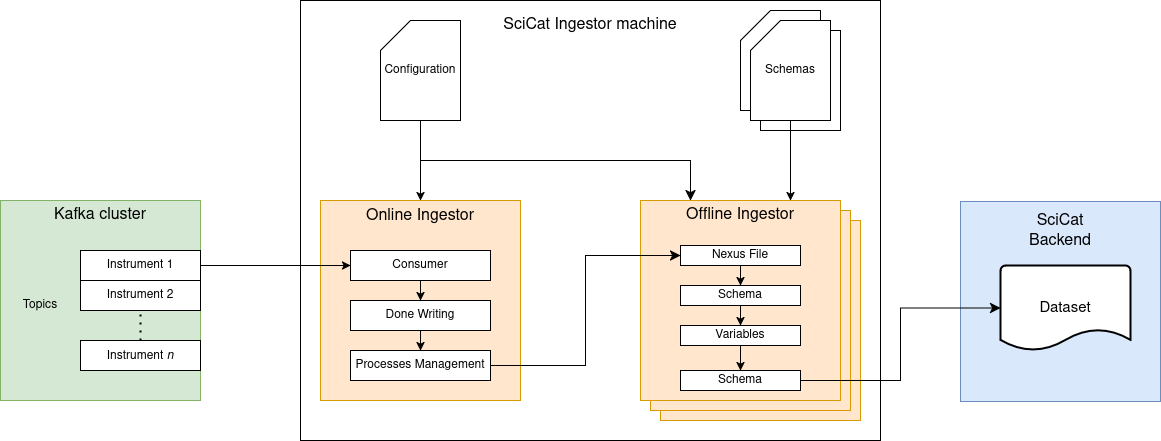

The diagram above was exported from draw.io. Its source (the exported page's mxGraphModel, read from the mxfile embedded in the PNG):
<mxGraphModel dx="2874" dy="1572" grid="1" gridSize="10" guides="1" tooltips="1" connect="1" arrows="1" fold="1" page="0" pageScale="1" pageWidth="850" pageHeight="1100" math="0" shadow="0">
  <root>
    <mxCell id="0" />
    <mxCell id="1" parent="0" />
    <mxCell id="l9mpdo6cypfcdLVovDKH-50" value="" style="rounded=0;whiteSpace=wrap;html=1;" vertex="1" parent="1">
      <mxGeometry x="-180" y="-160" width="580" height="440" as="geometry" />
    </mxCell>
    <mxCell id="l9mpdo6cypfcdLVovDKH-34" value="" style="shape=card;whiteSpace=wrap;html=1;" vertex="1" parent="1">
      <mxGeometry x="260" y="-150" width="80" height="100" as="geometry" />
    </mxCell>
    <mxCell id="l9mpdo6cypfcdLVovDKH-33" value="" style="shape=card;whiteSpace=wrap;html=1;" vertex="1" parent="1">
      <mxGeometry x="280" y="-130" width="80" height="100" as="geometry" />
    </mxCell>
    <mxCell id="l9mpdo6cypfcdLVovDKH-17" value="" style="rounded=0;whiteSpace=wrap;html=1;fillColor=#ffe6cc;strokeColor=#d79b00;" vertex="1" parent="1">
      <mxGeometry x="180" y="60" width="200" height="200" as="geometry" />
    </mxCell>
    <mxCell id="l9mpdo6cypfcdLVovDKH-16" value="" style="rounded=0;whiteSpace=wrap;html=1;fillColor=#ffe6cc;strokeColor=#d79b00;" vertex="1" parent="1">
      <mxGeometry x="170" y="50" width="200" height="200" as="geometry" />
    </mxCell>
    <mxCell id="l9mpdo6cypfcdLVovDKH-4" value="" style="rounded=0;whiteSpace=wrap;html=1;fillColor=#d5e8d4;strokeColor=#82b366;" vertex="1" parent="1">
      <mxGeometry x="-480" y="40" width="200" height="200" as="geometry" />
    </mxCell>
    <mxCell id="l9mpdo6cypfcdLVovDKH-1" value="Instrument 1" style="rounded=0;whiteSpace=wrap;html=1;" vertex="1" parent="1">
      <mxGeometry x="-400" y="90" width="120" height="30" as="geometry" />
    </mxCell>
    <mxCell id="l9mpdo6cypfcdLVovDKH-2" value="&lt;div&gt;Instrument 2&lt;/div&gt;" style="rounded=0;whiteSpace=wrap;html=1;" vertex="1" parent="1">
      <mxGeometry x="-400" y="120" width="120" height="30" as="geometry" />
    </mxCell>
    <mxCell id="l9mpdo6cypfcdLVovDKH-3" value="Instrument &lt;i&gt;n&lt;/i&gt;" style="rounded=0;whiteSpace=wrap;html=1;" vertex="1" parent="1">
      <mxGeometry x="-400" y="180" width="120" height="30" as="geometry" />
    </mxCell>
    <mxCell id="l9mpdo6cypfcdLVovDKH-5" value="&lt;font style=&quot;font-size: 16px;&quot;&gt;Kafka cluster&lt;/font&gt;" style="text;html=1;align=center;verticalAlign=middle;whiteSpace=wrap;rounded=0;" vertex="1" parent="1">
      <mxGeometry x="-440" y="40" width="120" height="30" as="geometry" />
    </mxCell>
    <mxCell id="l9mpdo6cypfcdLVovDKH-6" value="" style="endArrow=none;dashed=1;html=1;dashPattern=1 3;strokeWidth=2;rounded=0;exitX=0.5;exitY=0;exitDx=0;exitDy=0;entryX=0.5;entryY=1;entryDx=0;entryDy=0;" edge="1" parent="1" source="l9mpdo6cypfcdLVovDKH-3" target="l9mpdo6cypfcdLVovDKH-2">
      <mxGeometry width="50" height="50" relative="1" as="geometry">
        <mxPoint x="-340" y="110" as="sourcePoint" />
        <mxPoint x="-290" y="60" as="targetPoint" />
      </mxGeometry>
    </mxCell>
    <mxCell id="l9mpdo6cypfcdLVovDKH-7" value="" style="rounded=0;whiteSpace=wrap;html=1;fillColor=#ffe6cc;strokeColor=#d79b00;" vertex="1" parent="1">
      <mxGeometry x="-160" y="40" width="200" height="200" as="geometry" />
    </mxCell>
    <mxCell id="l9mpdo6cypfcdLVovDKH-8" value="&lt;font style=&quot;font-size: 16px;&quot;&gt;Online Ingestor&lt;/font&gt;" style="text;html=1;align=center;verticalAlign=middle;whiteSpace=wrap;rounded=0;" vertex="1" parent="1">
      <mxGeometry x="-130" y="41" width="140" height="30" as="geometry" />
    </mxCell>
    <mxCell id="l9mpdo6cypfcdLVovDKH-9" value="Consumer" style="rounded=0;whiteSpace=wrap;html=1;" vertex="1" parent="1">
      <mxGeometry x="-130" y="90" width="140" height="30" as="geometry" />
    </mxCell>
    <mxCell id="l9mpdo6cypfcdLVovDKH-10" value="Done Writing" style="rounded=0;whiteSpace=wrap;html=1;" vertex="1" parent="1">
      <mxGeometry x="-130" y="140" width="140" height="30" as="geometry" />
    </mxCell>
    <mxCell id="l9mpdo6cypfcdLVovDKH-12" value="" style="endArrow=classic;html=1;rounded=0;entryX=0;entryY=0.5;entryDx=0;entryDy=0;exitX=1;exitY=0.5;exitDx=0;exitDy=0;" edge="1" parent="1" source="l9mpdo6cypfcdLVovDKH-1" target="l9mpdo6cypfcdLVovDKH-9">
      <mxGeometry width="50" height="50" relative="1" as="geometry">
        <mxPoint x="-270" y="110" as="sourcePoint" />
        <mxPoint x="-290" y="60" as="targetPoint" />
      </mxGeometry>
    </mxCell>
    <mxCell id="l9mpdo6cypfcdLVovDKH-13" value="" style="endArrow=classic;html=1;rounded=0;entryX=0.5;entryY=0;entryDx=0;entryDy=0;exitX=0.5;exitY=1;exitDx=0;exitDy=0;" edge="1" parent="1" source="l9mpdo6cypfcdLVovDKH-9" target="l9mpdo6cypfcdLVovDKH-10">
      <mxGeometry width="50" height="50" relative="1" as="geometry">
        <mxPoint x="-340" y="110" as="sourcePoint" />
        <mxPoint x="-290" y="60" as="targetPoint" />
      </mxGeometry>
    </mxCell>
    <mxCell id="l9mpdo6cypfcdLVovDKH-14" value="" style="rounded=0;whiteSpace=wrap;html=1;fillColor=#ffe6cc;strokeColor=#d79b00;" vertex="1" parent="1">
      <mxGeometry x="160" y="40" width="200" height="200" as="geometry" />
    </mxCell>
    <mxCell id="l9mpdo6cypfcdLVovDKH-15" value="&lt;font style=&quot;font-size: 16px;&quot;&gt;Offline Ingestor&lt;/font&gt;" style="text;html=1;align=center;verticalAlign=middle;whiteSpace=wrap;rounded=0;" vertex="1" parent="1">
      <mxGeometry x="200" y="40" width="120" height="30" as="geometry" />
    </mxCell>
    <mxCell id="l9mpdo6cypfcdLVovDKH-19" value="Nexus File" style="rounded=0;whiteSpace=wrap;html=1;" vertex="1" parent="1">
      <mxGeometry x="200" y="85" width="120" height="20" as="geometry" />
    </mxCell>
    <mxCell id="l9mpdo6cypfcdLVovDKH-20" value="Schema" style="rounded=0;whiteSpace=wrap;html=1;" vertex="1" parent="1">
      <mxGeometry x="200" y="125" width="120" height="20" as="geometry" />
    </mxCell>
    <mxCell id="l9mpdo6cypfcdLVovDKH-21" value="Variables" style="rounded=0;whiteSpace=wrap;html=1;" vertex="1" parent="1">
      <mxGeometry x="200" y="165" width="120" height="20" as="geometry" />
    </mxCell>
    <mxCell id="l9mpdo6cypfcdLVovDKH-22" value="Schema" style="rounded=0;whiteSpace=wrap;html=1;" vertex="1" parent="1">
      <mxGeometry x="200" y="210" width="120" height="20" as="geometry" />
    </mxCell>
    <mxCell id="l9mpdo6cypfcdLVovDKH-23" value="Topics" style="text;html=1;align=center;verticalAlign=middle;whiteSpace=wrap;rounded=0;" vertex="1" parent="1">
      <mxGeometry x="-480" y="130" width="80" height="30" as="geometry" />
    </mxCell>
    <mxCell id="l9mpdo6cypfcdLVovDKH-26" value="Configuration" style="shape=card;whiteSpace=wrap;html=1;" vertex="1" parent="1">
      <mxGeometry x="-100" y="-140" width="80" height="100" as="geometry" />
    </mxCell>
    <mxCell id="l9mpdo6cypfcdLVovDKH-27" value="" style="endArrow=classic;html=1;rounded=0;entryX=0.5;entryY=0;entryDx=0;entryDy=0;" edge="1" parent="1" target="l9mpdo6cypfcdLVovDKH-7">
      <mxGeometry width="50" height="50" relative="1" as="geometry">
        <mxPoint x="-60" y="-40" as="sourcePoint" />
        <mxPoint x="230" y="180" as="targetPoint" />
      </mxGeometry>
    </mxCell>
    <mxCell id="l9mpdo6cypfcdLVovDKH-30" value="Processes Management" style="rounded=0;whiteSpace=wrap;html=1;" vertex="1" parent="1">
      <mxGeometry x="-130" y="190" width="140" height="30" as="geometry" />
    </mxCell>
    <mxCell id="l9mpdo6cypfcdLVovDKH-31" value="" style="endArrow=classic;html=1;rounded=0;exitX=0.5;exitY=1;exitDx=0;exitDy=0;entryX=0.5;entryY=0;entryDx=0;entryDy=0;" edge="1" parent="1" source="l9mpdo6cypfcdLVovDKH-10" target="l9mpdo6cypfcdLVovDKH-30">
      <mxGeometry width="50" height="50" relative="1" as="geometry">
        <mxPoint x="180" y="230" as="sourcePoint" />
        <mxPoint x="230" y="180" as="targetPoint" />
      </mxGeometry>
    </mxCell>
    <mxCell id="l9mpdo6cypfcdLVovDKH-32" value="Schemas" style="shape=card;whiteSpace=wrap;html=1;" vertex="1" parent="1">
      <mxGeometry x="270" y="-140" width="80" height="100" as="geometry" />
    </mxCell>
    <mxCell id="l9mpdo6cypfcdLVovDKH-35" value="" style="endArrow=classic;html=1;rounded=0;exitX=0.5;exitY=1;exitDx=0;exitDy=0;exitPerimeter=0;entryX=0.75;entryY=0;entryDx=0;entryDy=0;" edge="1" parent="1" source="l9mpdo6cypfcdLVovDKH-32" target="l9mpdo6cypfcdLVovDKH-14">
      <mxGeometry width="50" height="50" relative="1" as="geometry">
        <mxPoint x="180" y="230" as="sourcePoint" />
        <mxPoint x="230" y="180" as="targetPoint" />
      </mxGeometry>
    </mxCell>
    <mxCell id="l9mpdo6cypfcdLVovDKH-38" value="" style="edgeStyle=elbowEdgeStyle;elbow=horizontal;endArrow=classic;html=1;curved=0;rounded=0;endSize=8;startSize=8;exitX=1;exitY=0.5;exitDx=0;exitDy=0;entryX=0;entryY=0.5;entryDx=0;entryDy=0;" edge="1" parent="1" source="l9mpdo6cypfcdLVovDKH-30" target="l9mpdo6cypfcdLVovDKH-19">
      <mxGeometry width="50" height="50" relative="1" as="geometry">
        <mxPoint x="180" y="230" as="sourcePoint" />
        <mxPoint x="230" y="180" as="targetPoint" />
      </mxGeometry>
    </mxCell>
    <mxCell id="l9mpdo6cypfcdLVovDKH-39" value="" style="endArrow=classic;html=1;rounded=0;exitX=0.5;exitY=1;exitDx=0;exitDy=0;entryX=0.5;entryY=0;entryDx=0;entryDy=0;" edge="1" parent="1" source="l9mpdo6cypfcdLVovDKH-19" target="l9mpdo6cypfcdLVovDKH-20">
      <mxGeometry width="50" height="50" relative="1" as="geometry">
        <mxPoint x="180" y="230" as="sourcePoint" />
        <mxPoint x="230" y="180" as="targetPoint" />
      </mxGeometry>
    </mxCell>
    <mxCell id="l9mpdo6cypfcdLVovDKH-40" value="" style="endArrow=classic;html=1;rounded=0;entryX=0.5;entryY=0;entryDx=0;entryDy=0;exitX=0.5;exitY=1;exitDx=0;exitDy=0;" edge="1" parent="1" source="l9mpdo6cypfcdLVovDKH-20" target="l9mpdo6cypfcdLVovDKH-21">
      <mxGeometry width="50" height="50" relative="1" as="geometry">
        <mxPoint x="180" y="230" as="sourcePoint" />
        <mxPoint x="230" y="180" as="targetPoint" />
      </mxGeometry>
    </mxCell>
    <mxCell id="l9mpdo6cypfcdLVovDKH-41" value="" style="endArrow=classic;html=1;rounded=0;entryX=0.5;entryY=0;entryDx=0;entryDy=0;exitX=0.5;exitY=1;exitDx=0;exitDy=0;" edge="1" parent="1" source="l9mpdo6cypfcdLVovDKH-21" target="l9mpdo6cypfcdLVovDKH-22">
      <mxGeometry width="50" height="50" relative="1" as="geometry">
        <mxPoint x="180" y="230" as="sourcePoint" />
        <mxPoint x="230" y="180" as="targetPoint" />
      </mxGeometry>
    </mxCell>
    <mxCell id="l9mpdo6cypfcdLVovDKH-42" value="" style="rounded=0;whiteSpace=wrap;html=1;fillColor=#dae8fc;strokeColor=#6c8ebf;" vertex="1" parent="1">
      <mxGeometry x="480" y="41" width="200" height="200" as="geometry" />
    </mxCell>
    <mxCell id="l9mpdo6cypfcdLVovDKH-43" value="&lt;div style=&quot;font-size: 16px;&quot;&gt;&lt;font style=&quot;font-size: 16px;&quot;&gt;SciCat&lt;/font&gt;&lt;/div&gt;&lt;div style=&quot;font-size: 16px;&quot;&gt;&lt;font style=&quot;font-size: 16px;&quot;&gt;Backend&lt;br&gt;&lt;/font&gt;&lt;/div&gt;" style="text;html=1;align=center;verticalAlign=middle;whiteSpace=wrap;rounded=0;" vertex="1" parent="1">
      <mxGeometry x="520" y="41" width="120" height="59" as="geometry" />
    </mxCell>
    <mxCell id="l9mpdo6cypfcdLVovDKH-45" value="&lt;font style=&quot;font-size: 15px;&quot;&gt;Dataset&lt;/font&gt;" style="strokeWidth=2;html=1;shape=mxgraph.flowchart.document2;whiteSpace=wrap;size=0.25;" vertex="1" parent="1">
      <mxGeometry x="520" y="105" width="130" height="85" as="geometry" />
    </mxCell>
    <mxCell id="l9mpdo6cypfcdLVovDKH-46" value="" style="edgeStyle=elbowEdgeStyle;elbow=horizontal;endArrow=classic;html=1;curved=0;rounded=0;endSize=8;startSize=8;exitX=1;exitY=0.5;exitDx=0;exitDy=0;" edge="1" parent="1" source="l9mpdo6cypfcdLVovDKH-22" target="l9mpdo6cypfcdLVovDKH-45">
      <mxGeometry width="50" height="50" relative="1" as="geometry">
        <mxPoint x="180" y="320" as="sourcePoint" />
        <mxPoint x="230" y="270" as="targetPoint" />
      </mxGeometry>
    </mxCell>
    <mxCell id="l9mpdo6cypfcdLVovDKH-51" value="" style="edgeStyle=elbowEdgeStyle;elbow=vertical;endArrow=classic;html=1;curved=0;rounded=0;endSize=8;startSize=8;entryX=0.25;entryY=0;entryDx=0;entryDy=0;exitX=0.5;exitY=1;exitDx=0;exitDy=0;exitPerimeter=0;" edge="1" parent="1" source="l9mpdo6cypfcdLVovDKH-26" target="l9mpdo6cypfcdLVovDKH-14">
      <mxGeometry width="50" height="50" relative="1" as="geometry">
        <mxPoint x="180" y="140" as="sourcePoint" />
        <mxPoint x="230" y="90" as="targetPoint" />
      </mxGeometry>
    </mxCell>
    <mxCell id="l9mpdo6cypfcdLVovDKH-52" value="&lt;font style=&quot;font-size: 16px;&quot;&gt;SciCat Ingestor machine&lt;/font&gt;" style="text;html=1;align=center;verticalAlign=middle;whiteSpace=wrap;rounded=0;" vertex="1" parent="1">
      <mxGeometry x="20" y="-150" width="180" height="30" as="geometry" />
    </mxCell>
  </root>
</mxGraphModel>